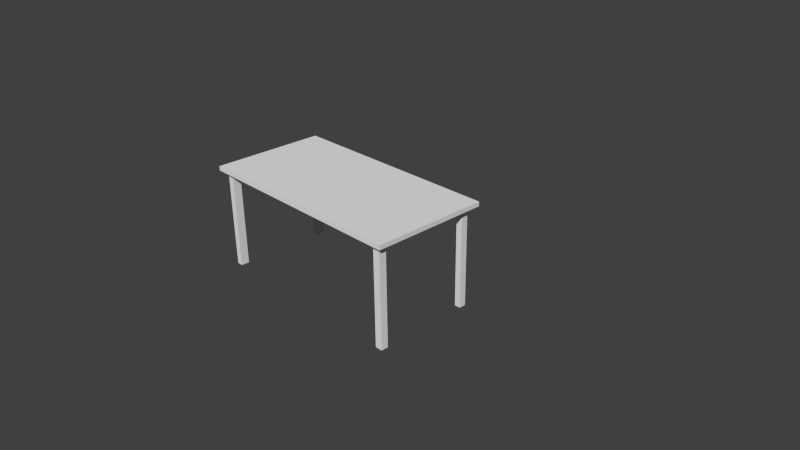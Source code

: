 # Source: vinyl_table.blend  (saved by Blender 2.71.0; exported with 4.5.12 LTS)
import bpy
from mathutils import Matrix  # noqa: F401  (used for matrix-valued properties, if any)

bpy.ops.wm.read_factory_settings(use_empty=True)
scene = bpy.context.scene
scene.name = 'Scene'

# ---- collections
col_collection_1 = bpy.data.collections.new('Collection 1'); scene.collection.children.link(col_collection_1)

# ---- materials (node trees are filled in below, after node groups)
mat_material = bpy.data.materials.new('Material')
mat_material.alpha_threshold = 0.0
mat_material.use_transparent_shadow = False
mat_material.roughness = 0.5
mat_material.line_color = (0.0, 0.0, 0.0, 1.0)

# ---- material node trees

# ---- world
world_world = bpy.data.worlds.new('World'); scene.world = world_world
world_world.color = (0.05088, 0.05088, 0.05088)
world_world.use_sun_shadow = False
world_world.sun_shadow_jitter_overblur = 0.0
world_world.cycles.sampling_method = 'MANUAL'
world_world.cycles.sample_map_resolution = 256

# ---- cameras
cam_camera = bpy.data.cameras.new('Camera')
cam_camera.clip_end = 100.0
cam_camera.lens = 35.0
cam_camera.sensor_width = 32.0
cam_camera.sensor_height = 18.0
cam_camera.ortho_scale = 7.314
cam_camera.dof.focus_distance = 0.0
cam_camera.dof.aperture_fstop = 128.0

# ---- meshes
me_cube_001 = bpy.data.meshes.new('Cube.001')
me_cube_001.from_pydata([(0.2048, 0.1248, -15.59), (0.2048, 1.0, -15.59), (1.0, 1.0, -15.59), (1.0, 0.1248, -15.59), (0.2048, 0.1248, 1.0), (0.2048, 1.0, 1.0), (1.0, 1.0, 1.0), (1.0, 0.1248, 1.0)], [], [(4, 5, 1, 0), (5, 6, 2, 1), (6, 7, 3, 2), (7, 4, 0, 3), (0, 1, 2, 3), (7, 6, 5, 4)])
_uv = me_cube_001.uv_layers.new(name='UVMap')
_uv.uv.foreach_set('vector', [0.0, 1.437e-08, 0.2116, 0.0, 0.2116, 1.0, 6.539e-07, 1.0, 0.6155, 0.0, 0.8077, 1.078e-08, 0.8077, 1.0, 0.6155, 1.0, 0.4232, 1.0, 0.2116, 1.0, 0.2116, 0.0, 0.4232, 0.0, 0.4232, 7.184e-09, 0.6155, 0.0, 0.6155, 1.0, 0.4232, 1.0, 0.8077, 0.05275, 0.8077, 1.437e-08, 1.0, 0.0, 1.0, 0.05275, 1.0, 0.05275, 1.0, 0.1055, 0.8077, 0.1055, 0.8077, 0.05275])
me_cube_001.use_remesh_preserve_volume = False
me_cube_001.use_remesh_preserve_attributes = False
me_cube_001.use_mirror_vertex_groups = False
me_cube_001.update()
me_cube = bpy.data.meshes.new('Cube')
me_cube.from_pydata([(1.0, 0.4481, 0.8923), (1.0, -1.0, 0.8923), (-1.291, -1.0, 0.8923), (-1.291, 0.4481, 0.8923), (1.0, 0.4481, 0.9478), (1.0, -1.0, 0.9478), (-1.291, -1.0, 0.9478), (-1.291, 0.4481, 0.9478)], [], [(0, 1, 2, 3), (4, 7, 6, 5), (0, 4, 5, 1), (1, 5, 6, 2), (2, 6, 7, 3), (4, 0, 3, 7)])
_uv = me_cube.uv_layers.new(name='UVMap')
_uv.uv.foreach_set('vector', [0.4728, 0.791, 1.362e-07, 0.791, 0.0, 0.0, 0.4728, 8.232e-08, 0.9457, 0.0, 0.9457, 0.791, 0.4728, 0.791, 0.4728, 2.058e-07, 0.9819, 0.5, 1.0, 0.5, 1.0, 1.0, 0.9819, 1.0, 0.9819, 0.791, 0.9638, 0.791, 0.9638, 0.0, 0.9819, 8.232e-08, 0.4275, 0.9762, 0.3606, 0.9762, 0.3606, 0.01545, 0.4275, 0.01545, 0.9457, 0.0, 0.9638, 1.852e-07, 0.9638, 0.791, 0.9457, 0.791])
me_cube.materials.append(mat_material)
me_cube.use_remesh_preserve_volume = False
me_cube.use_remesh_preserve_attributes = False
me_cube.use_mirror_vertex_groups = False
me_cube.update()
me_cube_002 = bpy.data.meshes.new('Cube.002')
me_cube_002.from_pydata([(-1.0, 0.01197, -15.59), (-1.0, 1.0, -15.59), (-0.03736, 1.0, -15.59), (-0.03736, 0.01197, -15.59), (-1.0, 0.01197, 1.0), (-1.0, 1.0, 1.0), (-0.03736, 1.0, 1.0), (-0.03736, 0.01197, 1.0)], [], [(4, 5, 1, 0), (5, 6, 2, 1), (6, 7, 3, 2), (7, 4, 0, 3), (0, 1, 2, 3), (7, 6, 5, 4)])
_uv = me_cube_002.uv_layers.new(name='UVMap')
_uv.uv.foreach_set('vector', [0.3247, 0.03324, 0.4472, 0.03324, 0.4472, 0.9834, 0.3247, 0.9834, 0.6042, 0.0, 0.8021, 7.184e-09, 0.8021, 1.0, 0.6042, 1.0, 0.4063, 1.0, 0.2031, 1.0, 0.2031, 0.0, 0.4063, 0.0, 0.4063, 7.184e-09, 0.6042, 0.0, 0.6042, 1.0, 0.4063, 1.0, 1.0, 0.05955, 1.0, 0.1191, 0.8021, 0.1191, 0.8021, 0.05955, 0.8021, 0.05955, 0.8021, 0.0, 1.0, 1.437e-08, 1.0, 0.05955])
me_cube_002.use_remesh_preserve_volume = False
me_cube_002.use_remesh_preserve_attributes = False
me_cube_002.use_mirror_vertex_groups = False
me_cube_002.update()
me_cube_003 = bpy.data.meshes.new('Cube.003')
me_cube_003.from_pydata([(0.05923, -1.0, -15.59), (0.05923, -0.08933, -15.59), (1.0, -0.08933, -15.59), (1.0, -1.0, -15.59), (0.05923, -1.0, 1.0), (0.05923, -0.08933, 1.0), (1.0, -0.08933, 1.0), (1.0, -1.0, 1.0)], [], [(4, 5, 1, 0), (5, 6, 2, 1), (6, 7, 3, 2), (7, 4, 0, 3), (0, 1, 2, 3), (7, 6, 5, 4)])
_uv = me_cube_003.uv_layers.new(name='UVMap')
_uv.uv.foreach_set('vector', [0.4078, 1.078e-08, 0.6052, 0.0, 0.6052, 1.0, 0.4078, 1.0, 0.2039, 0.0, 0.4078, 0.0, 0.4078, 1.0, 0.2039, 1.0, 0.6052, 0.0, 0.8026, 0.0, 0.8026, 1.0, 0.6052, 1.0, 0.0, 7.184e-09, 0.2039, 0.0, 0.2039, 1.0, 3.23e-07, 1.0, 0.8026, 1.37e-08, 1.0, 0.0, 1.0, 0.0567, 0.8026, 0.0567, 0.8026, 0.0567, 1.0, 0.0567, 1.0, 0.1134, 0.8026, 0.1134])
me_cube_003.use_remesh_preserve_volume = False
me_cube_003.use_remesh_preserve_attributes = False
me_cube_003.use_mirror_vertex_groups = False
me_cube_003.update()
me_cube_004 = bpy.data.meshes.new('Cube.004')
me_cube_004.from_pydata([(-1.0, -1.0, -15.59), (-1.0, 0.06484, -15.59), (-0.1498, 0.06484, -15.59), (-0.1498, -1.0, -15.59), (-1.0, -1.0, 1.0), (-1.0, 0.06484, 1.0), (-0.1498, 0.06484, 1.0), (-0.1498, -1.0, 1.0)], [], [(4, 5, 1, 0), (5, 6, 2, 1), (6, 7, 3, 2), (7, 4, 0, 3), (0, 1, 2, 3), (7, 6, 5, 4)])
_uv = me_cube_004.uv_layers.new(name='UVMap')
_uv.uv.foreach_set('vector', [0.0, 1.078e-08, 0.2275, 0.0, 0.2275, 1.0, 5.986e-07, 1.0, 0.6367, 1.0, 0.455, 1.0, 0.455, 5.748e-08, 0.6367, 0.0, 0.455, 1.0, 0.2275, 1.0, 0.2275, 0.0, 0.455, 0.0, 0.6367, 7.184e-09, 0.8183, 0.0, 0.8183, 1.0, 0.6367, 1.0, 0.8183, 0.06417, 0.8183, 1.167e-08, 1.0, 0.0, 1.0, 0.06417, 0.8183, 0.1283, 0.8183, 0.06417, 1.0, 0.06417, 1.0, 0.1283])
me_cube_004.use_remesh_preserve_volume = False
me_cube_004.use_remesh_preserve_attributes = False
me_cube_004.use_mirror_vertex_groups = False
me_cube_004.update()

# ---- objects
ob_cube_001 = bpy.data.objects.new('Cube.001', me_cube_001)
ob_cube = bpy.data.objects.new('Cube', me_cube)
ob_camera = bpy.data.objects.new('Camera', cam_camera)
ob_cube_002 = bpy.data.objects.new('Cube.002', me_cube_002)
ob_cube_003 = bpy.data.objects.new('Cube.003', me_cube_003)
ob_cube_004 = bpy.data.objects.new('Cube.004', me_cube_004)

# ---- transforms, parenting, visibility, modifiers, constraints
ob_cube_001.location = (1.148, 0.2755, 0.9255)
ob_cube_001.scale = (0.1065, 0.1065, 0.08358)
ob_cube_001.lineart.crease_threshold = 0.0
ob_cube.location = (0.0, 0.0, 0.0)
ob_cube.scale = (1.341, 1.085, 1.085)
ob_cube.lock_rotations_4d = False
ob_cube.empty_display_type = 'ARROWS'
ob_cube.lineart.crease_threshold = 0.0
ob_camera.location = (7.481, -6.508, 5.344)
ob_camera.rotation_euler = (1.109, 0.01082, 0.8149)
ob_camera.lock_rotations_4d = False
ob_camera.empty_display_type = 'ARROWS'
ob_camera.color = (0.0, 0.0, 0.0, 0.0)
ob_camera.display_type = 'WIRE'
ob_camera.lineart.crease_threshold = 0.0
ob_cube_002.location = (-1.527, 0.286, 0.9255)
ob_cube_002.scale = (0.1065, 0.1065, 0.08358)
ob_cube_002.lineart.crease_threshold = 0.0
ob_cube_003.location = (1.157, -0.9125, 0.9255)
ob_cube_003.scale = (0.1065, 0.1065, 0.08358)
ob_cube_003.lineart.crease_threshold = 0.0
ob_cube_004.location = (-1.523, -0.9125, 0.9255)
ob_cube_004.scale = (0.1065, 0.1065, 0.08358)
ob_cube_004.lineart.crease_threshold = 0.0

# ---- collection membership
col_collection_1.objects.link(ob_cube_001)
col_collection_1.objects.link(ob_cube)
col_collection_1.objects.link(ob_camera)
col_collection_1.objects.link(ob_cube_002)
col_collection_1.objects.link(ob_cube_003)
col_collection_1.objects.link(ob_cube_004)

# ---- scene / render settings (as saved in the file)
scene.camera = ob_camera
scene.frame_start = 1; scene.frame_end = 250; scene.frame_set(1)
scene.render.engine = 'BLENDER_EEVEE_NEXT'
scene.render.resolution_percentage = 50
scene.render.dither_intensity = 0.0
scene.cycles.use_denoising = False
scene.cycles.samples = 10
scene.cycles.sampling_pattern = 'TABULATED_SOBOL'
scene.cycles.light_sampling_threshold = 0.0
scene.cycles.use_adaptive_sampling = False
scene.cycles.use_light_tree = False
scene.cycles.blur_glossy = 0.0
scene.cycles.volume_bounces = 1
scene.cycles.pixel_filter_type = 'GAUSSIAN'
scene.cycles.sample_clamp_indirect = 0.0
scene.view_settings.view_transform = 'Standard'
bpy.context.view_layer.update()

# ---- added for rendering (the .blend has no usable light): sun
light_auto_sun = bpy.data.lights.new('AutoSun', 'SUN')
light_auto_sun.energy = 3.0
light_auto_sun.angle = 0.0523599
ob_auto_sun = bpy.data.objects.new('AutoSun', light_auto_sun)
scene.collection.objects.link(ob_auto_sun)
ob_auto_sun.rotation_euler = (0.872665, 0.174533, 0.523599)
bpy.context.view_layer.update()
